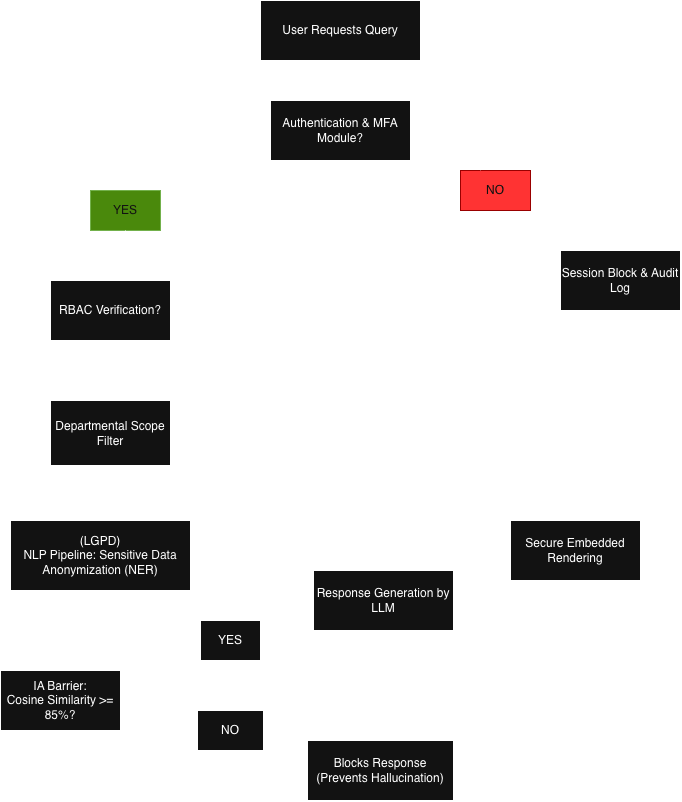

The diagram above was exported from draw.io. Its source (the exported page's mxGraphModel, read from the mxfile embedded in the PNG):
<mxGraphModel dx="1038" dy="569" grid="1" gridSize="10" guides="1" tooltips="1" connect="1" arrows="1" fold="1" page="1" pageScale="1" pageWidth="827" pageHeight="1169" math="0" shadow="0">
  <root>
    <mxCell id="0" />
    <mxCell id="1" parent="0" />
    <mxCell id="jTUtVOHxhTcB1wTJ2ETv-34" edge="1" parent="1" source="jTUtVOHxhTcB1wTJ2ETv-1" style="edgeStyle=orthogonalEdgeStyle;rounded=0;orthogonalLoop=1;jettySize=auto;html=1;entryX=0.5;entryY=0;entryDx=0;entryDy=0;" target="jTUtVOHxhTcB1wTJ2ETv-2">
      <mxGeometry relative="1" as="geometry" />
    </mxCell>
    <mxCell id="jTUtVOHxhTcB1wTJ2ETv-1" parent="1" style="rounded=0;whiteSpace=wrap;html=1;" value="User Requests Query" vertex="1">
      <mxGeometry height="60" width="160" x="340" y="40" as="geometry" />
    </mxCell>
    <mxCell id="jTUtVOHxhTcB1wTJ2ETv-8" edge="1" parent="1" style="edgeStyle=orthogonalEdgeStyle;rounded=0;orthogonalLoop=1;jettySize=auto;html=1;entryX=0.5;entryY=0;entryDx=0;entryDy=0;exitX=0;exitY=0.25;exitDx=0;exitDy=0;">
      <mxGeometry relative="1" as="geometry">
        <mxPoint x="371" y="155" as="sourcePoint" />
        <mxPoint x="210" y="230" as="targetPoint" />
      </mxGeometry>
    </mxCell>
    <mxCell id="jTUtVOHxhTcB1wTJ2ETv-2" parent="1" style="rounded=0;whiteSpace=wrap;html=1;" value="Authentication &amp;amp; MFA Module?" vertex="1">
      <mxGeometry height="60" width="140" x="350" y="140" as="geometry" />
    </mxCell>
    <mxCell id="jTUtVOHxhTcB1wTJ2ETv-4" parent="1" style="rounded=0;whiteSpace=wrap;html=1;fillColor=#60a917;fontColor=#ffffff;strokeColor=#2D7600;" value="YES" vertex="1">
      <mxGeometry height="40" width="70" x="170" y="230" as="geometry" />
    </mxCell>
    <mxCell id="jTUtVOHxhTcB1wTJ2ETv-12" edge="1" parent="1" source="jTUtVOHxhTcB1wTJ2ETv-5" style="edgeStyle=orthogonalEdgeStyle;rounded=0;orthogonalLoop=1;jettySize=auto;html=1;entryX=0.5;entryY=0;entryDx=0;entryDy=0;" target="jTUtVOHxhTcB1wTJ2ETv-11">
      <mxGeometry relative="1" as="geometry">
        <Array as="points">
          <mxPoint x="575" y="260" />
          <mxPoint x="700" y="260" />
        </Array>
      </mxGeometry>
    </mxCell>
    <mxCell id="jTUtVOHxhTcB1wTJ2ETv-5" parent="1" style="rounded=0;whiteSpace=wrap;html=1;fillColor=light-dark(#6F0000,#FF3333);fontColor=#ffffff;strokeColor=light-dark(#6F0000,#990000);" value="NO" vertex="1">
      <mxGeometry height="40" width="70" x="540" y="210" as="geometry" />
    </mxCell>
    <mxCell id="jTUtVOHxhTcB1wTJ2ETv-19" edge="1" parent="1" source="jTUtVOHxhTcB1wTJ2ETv-7" style="edgeStyle=orthogonalEdgeStyle;rounded=0;orthogonalLoop=1;jettySize=auto;html=1;entryX=0.5;entryY=0;entryDx=0;entryDy=0;" target="jTUtVOHxhTcB1wTJ2ETv-13">
      <mxGeometry relative="1" as="geometry" />
    </mxCell>
    <mxCell id="jTUtVOHxhTcB1wTJ2ETv-7" parent="1" style="rounded=0;whiteSpace=wrap;html=1;" value="RBAC Verification?" vertex="1">
      <mxGeometry height="60" width="120" x="130" y="320" as="geometry" />
    </mxCell>
    <mxCell id="jTUtVOHxhTcB1wTJ2ETv-9" edge="1" parent="1" style="edgeStyle=orthogonalEdgeStyle;rounded=0;orthogonalLoop=1;jettySize=auto;html=1;entryX=0.857;entryY=0.025;entryDx=0;entryDy=0;entryPerimeter=0;">
      <mxGeometry relative="1" as="geometry">
        <mxPoint x="490" y="160" as="sourcePoint" />
        <mxPoint x="559.99" y="210" as="targetPoint" />
      </mxGeometry>
    </mxCell>
    <mxCell id="jTUtVOHxhTcB1wTJ2ETv-11" parent="1" style="rounded=0;whiteSpace=wrap;html=1;" value="Session Block &amp;amp; Audit Log" vertex="1">
      <mxGeometry height="60" width="120" x="640" y="290" as="geometry" />
    </mxCell>
    <mxCell id="jTUtVOHxhTcB1wTJ2ETv-13" parent="1" style="rounded=0;whiteSpace=wrap;html=1;" value="Departmental Scope Filter" vertex="1">
      <mxGeometry height="65" width="120" x="130" y="440" as="geometry" />
    </mxCell>
    <mxCell id="jTUtVOHxhTcB1wTJ2ETv-25" edge="1" parent="1" source="jTUtVOHxhTcB1wTJ2ETv-18" style="edgeStyle=orthogonalEdgeStyle;rounded=0;orthogonalLoop=1;jettySize=auto;html=1;" target="jTUtVOHxhTcB1wTJ2ETv-21">
      <mxGeometry relative="1" as="geometry" />
    </mxCell>
    <mxCell id="jTUtVOHxhTcB1wTJ2ETv-18" parent="1" style="rounded=0;whiteSpace=wrap;html=1;" value="(LGPD)&lt;div&gt;NLP Pipeline: Sensitive Data Anonymization (NER)&lt;/div&gt;" vertex="1">
      <mxGeometry height="70" width="180" x="90" y="560" as="geometry" />
    </mxCell>
    <mxCell id="jTUtVOHxhTcB1wTJ2ETv-27" edge="1" parent="1" source="jTUtVOHxhTcB1wTJ2ETv-21" style="edgeStyle=orthogonalEdgeStyle;rounded=0;orthogonalLoop=1;jettySize=auto;html=1;entryX=0;entryY=0.5;entryDx=0;entryDy=0;" target="jTUtVOHxhTcB1wTJ2ETv-23">
      <mxGeometry relative="1" as="geometry" />
    </mxCell>
    <mxCell id="jTUtVOHxhTcB1wTJ2ETv-36" edge="1" parent="1" source="jTUtVOHxhTcB1wTJ2ETv-21" style="edgeStyle=orthogonalEdgeStyle;rounded=0;orthogonalLoop=1;jettySize=auto;html=1;entryX=0;entryY=0.25;entryDx=0;entryDy=0;" target="jTUtVOHxhTcB1wTJ2ETv-22">
      <mxGeometry relative="1" as="geometry" />
    </mxCell>
    <mxCell id="jTUtVOHxhTcB1wTJ2ETv-21" parent="1" style="rounded=0;whiteSpace=wrap;html=1;" value="IA Barrier:&lt;div&gt;Cosine Similarity &amp;gt;= 85%?&lt;/div&gt;" vertex="1">
      <mxGeometry height="60" width="120" x="80" y="710" as="geometry" />
    </mxCell>
    <mxCell id="jTUtVOHxhTcB1wTJ2ETv-30" edge="1" parent="1" source="jTUtVOHxhTcB1wTJ2ETv-22" style="edgeStyle=orthogonalEdgeStyle;rounded=0;orthogonalLoop=1;jettySize=auto;html=1;entryX=0;entryY=0.25;entryDx=0;entryDy=0;" target="jTUtVOHxhTcB1wTJ2ETv-28">
      <mxGeometry relative="1" as="geometry" />
    </mxCell>
    <mxCell id="jTUtVOHxhTcB1wTJ2ETv-22" parent="1" style="rounded=0;whiteSpace=wrap;html=1;" value="YES" vertex="1">
      <mxGeometry height="40" width="60" x="280" y="660" as="geometry" />
    </mxCell>
    <mxCell id="jTUtVOHxhTcB1wTJ2ETv-29" edge="1" parent="1" source="jTUtVOHxhTcB1wTJ2ETv-23" style="edgeStyle=orthogonalEdgeStyle;rounded=0;orthogonalLoop=1;jettySize=auto;html=1;entryX=0;entryY=0.75;entryDx=0;entryDy=0;" target="jTUtVOHxhTcB1wTJ2ETv-24">
      <mxGeometry relative="1" as="geometry" />
    </mxCell>
    <mxCell id="jTUtVOHxhTcB1wTJ2ETv-23" parent="1" style="rounded=0;whiteSpace=wrap;html=1;" value="NO" vertex="1">
      <mxGeometry height="40" width="66" x="277" y="750" as="geometry" />
    </mxCell>
    <mxCell id="jTUtVOHxhTcB1wTJ2ETv-24" parent="1" style="rounded=0;whiteSpace=wrap;html=1;" value="Blocks Response (Prevents Hallucination)" vertex="1">
      <mxGeometry height="60" width="146" x="387" y="780" as="geometry" />
    </mxCell>
    <mxCell id="jTUtVOHxhTcB1wTJ2ETv-37" edge="1" parent="1" source="jTUtVOHxhTcB1wTJ2ETv-28" style="edgeStyle=orthogonalEdgeStyle;rounded=0;orthogonalLoop=1;jettySize=auto;html=1;entryX=0;entryY=0.25;entryDx=0;entryDy=0;" target="jTUtVOHxhTcB1wTJ2ETv-31">
      <mxGeometry relative="1" as="geometry" />
    </mxCell>
    <mxCell id="jTUtVOHxhTcB1wTJ2ETv-28" parent="1" style="rounded=0;whiteSpace=wrap;html=1;" value="Response Generation by LLM" vertex="1">
      <mxGeometry height="60" width="140" x="393" y="610" as="geometry" />
    </mxCell>
    <mxCell id="jTUtVOHxhTcB1wTJ2ETv-31" parent="1" style="rounded=0;whiteSpace=wrap;html=1;" value="Secure Embedded Rendering" vertex="1">
      <mxGeometry height="60" width="130" x="590" y="560" as="geometry" />
    </mxCell>
    <mxCell id="jTUtVOHxhTcB1wTJ2ETv-33" edge="1" parent="1" source="jTUtVOHxhTcB1wTJ2ETv-13" style="edgeStyle=orthogonalEdgeStyle;rounded=0;orthogonalLoop=1;jettySize=auto;html=1;entryX=0.094;entryY=-0.057;entryDx=0;entryDy=0;entryPerimeter=0;" target="jTUtVOHxhTcB1wTJ2ETv-18">
      <mxGeometry relative="1" as="geometry" />
    </mxCell>
    <mxCell id="jTUtVOHxhTcB1wTJ2ETv-35" edge="1" parent="1" source="jTUtVOHxhTcB1wTJ2ETv-4" style="edgeStyle=orthogonalEdgeStyle;rounded=0;orthogonalLoop=1;jettySize=auto;html=1;entryX=0.133;entryY=-0.067;entryDx=0;entryDy=0;entryPerimeter=0;" target="jTUtVOHxhTcB1wTJ2ETv-7">
      <mxGeometry relative="1" as="geometry" />
    </mxCell>
  </root>
</mxGraphModel>